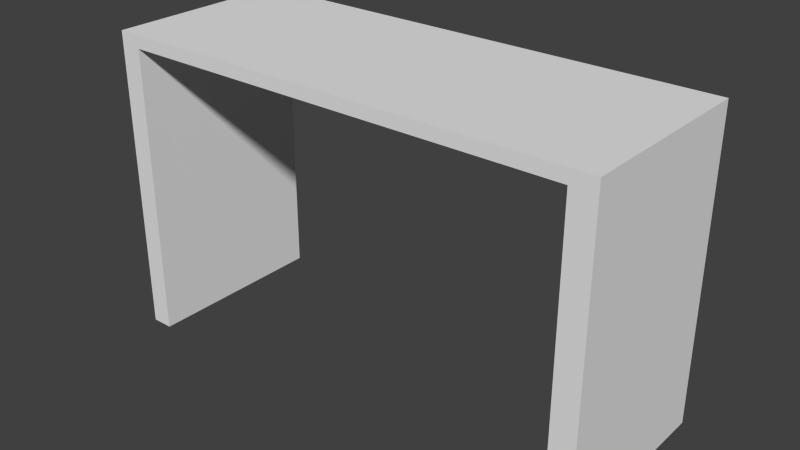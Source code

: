 # Source: Desk2.blend  (saved by Blender 2.62.0; exported with 4.5.12 LTS)
import bpy
from mathutils import Matrix  # noqa: F401  (used for matrix-valued properties, if any)

bpy.ops.wm.read_factory_settings(use_empty=True)
scene = bpy.context.scene
scene.name = 'Scene'

# ---- collections
col_collection_1 = bpy.data.collections.new('Collection 1'); scene.collection.children.link(col_collection_1)

# ---- materials (node trees are filled in below, after node groups)
mat_desk2 = bpy.data.materials.new('Desk2')
mat_desk2.alpha_threshold = 0.0
mat_desk2.use_transparent_shadow = False
mat_desk2.roughness = 0.5
mat_desk2.line_color = (0.0, 0.0, 0.0, 1.0)

# ---- material node trees

# ---- world
world_world = bpy.data.worlds.new('World'); scene.world = world_world
world_world.color = (0.05088, 0.05088, 0.05088)
world_world.use_sun_shadow = False
world_world.sun_shadow_jitter_overblur = 0.0
world_world.cycles.sampling_method = 'MANUAL'
world_world.cycles.sample_map_resolution = 256

# ---- meshes
me_cube = bpy.data.meshes.new('Cube')
me_cube.from_pydata([(2.63, 1.0, 1.996), (2.63, -1.0, 1.996), (-2.63, -1.0, 1.996), (-2.63, 1.0, 1.996), (2.63, 1.0, 2.133), (2.63, -1.0, 2.133), (-2.63, -1.0, 2.133), (-2.63, 1.0, 2.133), (-2.401, -1.0, 1.996), (-2.401, 1.0, 1.996), (-2.401, -1.0, 2.133), (-2.401, 1.0, 2.133), (2.372, -1.0, 1.996), (2.372, 1.0, 1.996), (2.372, -1.0, 2.133), (2.372, 1.0, 2.133), (2.372, -1.0, -1.115), (2.372, 1.0, -1.115), (2.63, 1.0, -1.115), (2.63, -1.0, -1.115), (-2.401, -1.0, -1.115), (-2.401, 1.0, -1.115), (-2.63, 1.0, -1.115), (-2.63, -1.0, -1.115)], [], [(0, 4, 5, 1), (2, 6, 7, 3), (11, 7, 6, 10), (10, 6, 2, 8), (9, 3, 7, 11), (12, 8, 9, 13), (4, 15, 14, 5), (15, 11, 10, 14), (5, 14, 12, 1), (14, 10, 8, 12), (0, 13, 15, 4), (13, 9, 11, 15), (12, 13, 17, 16), (13, 0, 18, 17), (1, 12, 16, 19), (9, 8, 20, 21), (3, 9, 21, 22), (8, 2, 23, 20), (2, 3, 22, 23), (0, 1, 19, 18), (19, 16, 17, 18), (20, 23, 22, 21)])
_uv = me_cube.uv_layers.new(name='UVMap')
_uv.uv.foreach_set('vector', [0.4879, 0.7544, 0.4879, 0.7661, 0.3163, 0.7667, 0.3163, 0.755, 0.1842, 0.7544, 0.1843, 0.7661, 0.01269, 0.7667, 0.01266, 0.755, 0.7908, 0.4439, 0.7907, 0.4636, 0.6191, 0.463, 0.6192, 0.4434, 0.3155, 0.03233, 0.3155, 0.01269, 0.3272, 0.01266, 0.3273, 0.03229, 0.02362, 0.4434, 0.02356, 0.4631, 0.01184, 0.463, 0.0119, 0.4434, 0.7907, 0.4872, 0.792, 0.8967, 0.6204, 0.8972, 0.6191, 0.4878, 0.7921, 0.01236, 0.792, 0.03447, 0.6204, 0.03394, 0.6205, 0.01184, 0.792, 0.03447, 0.7908, 0.4439, 0.6192, 0.4434, 0.6204, 0.03394, 0.3169, 0.4639, 0.3168, 0.4418, 0.3285, 0.4418, 0.3286, 0.4639, 0.3168, 0.4418, 0.3155, 0.03233, 0.3273, 0.03229, 0.3285, 0.4418, 0.02495, 0.01187, 0.02488, 0.03398, 0.01316, 0.03394, 0.01322, 0.01184, 0.02488, 0.03398, 0.02362, 0.4434, 0.0119, 0.4434, 0.01316, 0.03394, 0.9882, 0.463, 0.8166, 0.4636, 0.8158, 0.1967, 0.9873, 0.1962, 0.02488, 0.03398, 0.02495, 0.01187, 0.2918, 0.01269, 0.2917, 0.03479, 0.3286, 0.4639, 0.3285, 0.4418, 0.5954, 0.4409, 0.5955, 0.463, 0.9872, 0.7546, 0.8156, 0.7541, 0.8165, 0.4872, 0.988, 0.4878, 0.02356, 0.4631, 0.02362, 0.4434, 0.2905, 0.4443, 0.2904, 0.4639, 0.3273, 0.03229, 0.3272, 0.01266, 0.5941, 0.01184, 0.5941, 0.03147, 0.1842, 0.7544, 0.01266, 0.755, 0.01184, 0.4881, 0.1834, 0.4876, 0.4879, 0.7544, 0.3163, 0.755, 0.3155, 0.4881, 0.4871, 0.4876, 0.5342, 0.6591, 0.5121, 0.6592, 0.5116, 0.4876, 0.5337, 0.4876, 0.5955, 0.6591, 0.5758, 0.6592, 0.5753, 0.4876, 0.5949, 0.4876])
me_cube.materials.append(mat_desk2)
me_cube.use_remesh_preserve_volume = False
me_cube.use_remesh_preserve_attributes = False
me_cube.use_mirror_vertex_groups = False
me_cube.update()

# ---- objects
ob_cube = bpy.data.objects.new('Cube', me_cube)

# ---- transforms, parenting, visibility, modifiers, constraints
ob_cube.location = (0.0, 0.0, 0.0)
ob_cube.lineart.crease_threshold = 0.0

# ---- collection membership
col_collection_1.objects.link(ob_cube)

# ---- scene / render settings (as saved in the file)
scene.frame_start = 0; scene.frame_end = 100; scene.frame_set(31)
scene.render.engine = 'BLENDER_EEVEE_NEXT'
scene.render.image_settings.color_mode = 'RGB'
scene.render.image_settings.compression = 90
scene.render.resolution_percentage = 50
scene.render.dither_intensity = 0.0
scene.render.use_bake_selected_to_active = True
scene.render.bake_margin = 2
scene.render.bake_bias = 0.0
scene.cycles.use_denoising = False
scene.cycles.samples = 10
scene.cycles.sampling_pattern = 'TABULATED_SOBOL'
scene.cycles.light_sampling_threshold = 0.0
scene.cycles.use_adaptive_sampling = False
scene.cycles.use_light_tree = False
scene.cycles.blur_glossy = 0.0
scene.cycles.volume_bounces = 1
scene.cycles.pixel_filter_type = 'GAUSSIAN'
scene.cycles.sample_clamp_indirect = 0.0
scene.view_settings.view_transform = 'Standard'
bpy.context.view_layer.update()

# ---- added for rendering (the .blend has no active camera and no usable light): camera, sun
cam_auto = bpy.data.cameras.new('AutoCamera')
cam_auto.lens = 50.0
cam_auto.sensor_width = 36.0
cam_auto.clip_end = 1000.0
ob_auto_camera = bpy.data.objects.new('AutoCamera', cam_auto)
scene.collection.objects.link(ob_auto_camera)
ob_auto_camera.location = (6.01087, -7.21305, 5.31776)
ob_auto_camera.rotation_euler = (1.09748, -7.21219e-08, 0.694738)
scene.camera = ob_auto_camera
light_auto_sun = bpy.data.lights.new('AutoSun', 'SUN')
light_auto_sun.energy = 3.0
light_auto_sun.angle = 0.0523599
ob_auto_sun = bpy.data.objects.new('AutoSun', light_auto_sun)
scene.collection.objects.link(ob_auto_sun)
ob_auto_sun.rotation_euler = (0.872665, 0.174533, 0.523599)
bpy.context.view_layer.update()
